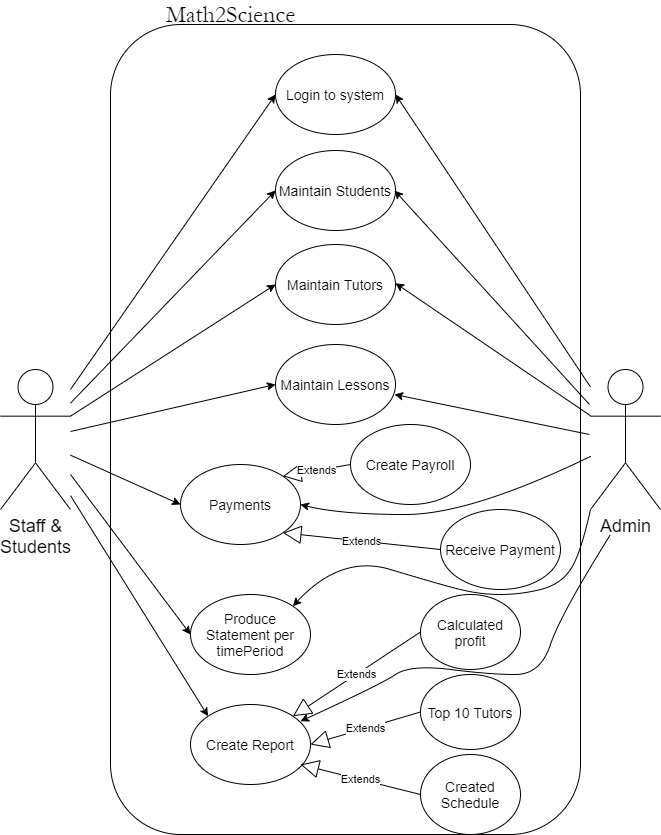

The diagram above was exported from draw.io. Its source (the exported page's mxGraphModel, read from the mxfile embedded in the PNG):
<mxGraphModel dx="400" dy="1568" grid="1" gridSize="10" guides="1" tooltips="1" connect="1" arrows="1" fold="1" page="1" pageScale="1" pageWidth="827" pageHeight="1169" math="0" shadow="0">
  <root>
    <mxCell id="0" />
    <mxCell id="1" parent="0" />
    <mxCell id="rECA6qTKIqRHIEvjvp9O-3" value="" style="rounded=1;whiteSpace=wrap;html=1;direction=south;" parent="1" vertex="1">
      <mxGeometry x="130" y="-750" width="470" height="810" as="geometry" />
    </mxCell>
    <mxCell id="rECA6qTKIqRHIEvjvp9O-4" value="&lt;font face=&quot;Garamond&quot; style=&quot;font-size: 24px&quot;&gt;Math2Science&lt;/font&gt;" style="text;html=1;align=center;verticalAlign=middle;resizable=0;points=[];autosize=1;" parent="1" vertex="1">
      <mxGeometry x="180" y="-770" width="140" height="20" as="geometry" />
    </mxCell>
    <mxCell id="rECA6qTKIqRHIEvjvp9O-5" value="&lt;font style=&quot;font-size: 18px&quot;&gt;Staff &amp;amp;&lt;br&gt;Students&lt;/font&gt;" style="shape=umlActor;verticalLabelPosition=bottom;labelBackgroundColor=#ffffff;verticalAlign=top;html=1;outlineConnect=0;" parent="1" vertex="1">
      <mxGeometry x="20" y="-405" width="70" height="140" as="geometry" />
    </mxCell>
    <mxCell id="rECA6qTKIqRHIEvjvp9O-16" value="&lt;span style=&quot;font-size: 18px&quot;&gt;Admin&lt;br&gt;&lt;/span&gt;" style="shape=umlActor;verticalLabelPosition=bottom;labelBackgroundColor=#ffffff;verticalAlign=top;html=1;outlineConnect=0;" parent="1" vertex="1">
      <mxGeometry x="610" y="-405" width="70" height="140" as="geometry" />
    </mxCell>
    <mxCell id="rECA6qTKIqRHIEvjvp9O-19" value="&lt;font style=&quot;font-size: 14px&quot;&gt;Login to system&lt;/font&gt;" style="ellipse;whiteSpace=wrap;html=1;" parent="1" vertex="1">
      <mxGeometry x="295" y="-720" width="120" height="80" as="geometry" />
    </mxCell>
    <mxCell id="rECA6qTKIqRHIEvjvp9O-20" value="&lt;font style=&quot;font-size: 14px&quot;&gt;Maintain Students&lt;/font&gt;" style="ellipse;whiteSpace=wrap;html=1;" parent="1" vertex="1">
      <mxGeometry x="295" y="-624" width="120" height="80" as="geometry" />
    </mxCell>
    <mxCell id="rECA6qTKIqRHIEvjvp9O-21" value="&lt;font style=&quot;font-size: 14px&quot;&gt;Maintain Tutors&lt;/font&gt;" style="ellipse;whiteSpace=wrap;html=1;" parent="1" vertex="1">
      <mxGeometry x="295" y="-530" width="120" height="80" as="geometry" />
    </mxCell>
    <mxCell id="rECA6qTKIqRHIEvjvp9O-22" value="&lt;font style=&quot;font-size: 14px&quot;&gt;Maintain Lessons&lt;/font&gt;" style="ellipse;whiteSpace=wrap;html=1;" parent="1" vertex="1">
      <mxGeometry x="295" y="-430" width="120" height="80" as="geometry" />
    </mxCell>
    <mxCell id="rECA6qTKIqRHIEvjvp9O-23" value="&lt;font style=&quot;font-size: 14px&quot;&gt;Payments&lt;/font&gt;" style="ellipse;whiteSpace=wrap;html=1;" parent="1" vertex="1">
      <mxGeometry x="200" y="-310" width="120" height="80" as="geometry" />
    </mxCell>
    <mxCell id="rECA6qTKIqRHIEvjvp9O-24" value="&lt;font style=&quot;font-size: 14px&quot;&gt;Produce Statement per timePeriod&lt;/font&gt;" style="ellipse;whiteSpace=wrap;html=1;" parent="1" vertex="1">
      <mxGeometry x="210" y="-180" width="120" height="80" as="geometry" />
    </mxCell>
    <mxCell id="rECA6qTKIqRHIEvjvp9O-25" value="&lt;span style=&quot;font-size: 14px&quot;&gt;Create Report&lt;/span&gt;" style="ellipse;whiteSpace=wrap;html=1;" parent="1" vertex="1">
      <mxGeometry x="210" y="-70" width="120" height="80" as="geometry" />
    </mxCell>
    <mxCell id="rECA6qTKIqRHIEvjvp9O-30" value="" style="endArrow=classic;html=1;entryX=0;entryY=0.5;entryDx=0;entryDy=0;" parent="1" target="rECA6qTKIqRHIEvjvp9O-19" edge="1">
      <mxGeometry width="50" height="50" relative="1" as="geometry">
        <mxPoint x="90" y="-385" as="sourcePoint" />
        <mxPoint x="285" y="-690" as="targetPoint" />
      </mxGeometry>
    </mxCell>
    <mxCell id="rECA6qTKIqRHIEvjvp9O-31" value="" style="endArrow=classic;html=1;entryX=0;entryY=0.5;entryDx=0;entryDy=0;" parent="1" source="rECA6qTKIqRHIEvjvp9O-5" target="rECA6qTKIqRHIEvjvp9O-20" edge="1">
      <mxGeometry width="50" height="50" relative="1" as="geometry">
        <mxPoint x="100" y="-375.31249999999955" as="sourcePoint" />
        <mxPoint x="305.00000000000205" y="-670.0000000000002" as="targetPoint" />
      </mxGeometry>
    </mxCell>
    <mxCell id="rECA6qTKIqRHIEvjvp9O-32" value="" style="endArrow=classic;html=1;entryX=0;entryY=0.5;entryDx=0;entryDy=0;exitX=1;exitY=0.3333333333333333;exitDx=0;exitDy=0;exitPerimeter=0;" parent="1" source="rECA6qTKIqRHIEvjvp9O-5" target="rECA6qTKIqRHIEvjvp9O-21" edge="1">
      <mxGeometry width="50" height="50" relative="1" as="geometry">
        <mxPoint x="110" y="-365.31249999999955" as="sourcePoint" />
        <mxPoint x="315.00000000000205" y="-660.0000000000002" as="targetPoint" />
      </mxGeometry>
    </mxCell>
    <mxCell id="rECA6qTKIqRHIEvjvp9O-33" value="" style="endArrow=classic;html=1;entryX=0;entryY=0.5;entryDx=0;entryDy=0;" parent="1" source="rECA6qTKIqRHIEvjvp9O-5" target="rECA6qTKIqRHIEvjvp9O-22" edge="1">
      <mxGeometry width="50" height="50" relative="1" as="geometry">
        <mxPoint x="190" y="-530" as="sourcePoint" />
        <mxPoint x="325.00000000000205" y="-650.0000000000002" as="targetPoint" />
      </mxGeometry>
    </mxCell>
    <mxCell id="rECA6qTKIqRHIEvjvp9O-34" value="" style="endArrow=classic;html=1;entryX=0;entryY=0.5;entryDx=0;entryDy=0;" parent="1" source="rECA6qTKIqRHIEvjvp9O-5" target="rECA6qTKIqRHIEvjvp9O-23" edge="1">
      <mxGeometry width="50" height="50" relative="1" as="geometry">
        <mxPoint x="130" y="-345.31249999999955" as="sourcePoint" />
        <mxPoint x="335.00000000000205" y="-640.0000000000002" as="targetPoint" />
      </mxGeometry>
    </mxCell>
    <mxCell id="rECA6qTKIqRHIEvjvp9O-35" value="" style="endArrow=classic;html=1;entryX=0;entryY=0.5;entryDx=0;entryDy=0;" parent="1" target="rECA6qTKIqRHIEvjvp9O-24" edge="1">
      <mxGeometry width="50" height="50" relative="1" as="geometry">
        <mxPoint x="90" y="-300" as="sourcePoint" />
        <mxPoint x="345.00000000000205" y="-630.0000000000002" as="targetPoint" />
      </mxGeometry>
    </mxCell>
    <mxCell id="rECA6qTKIqRHIEvjvp9O-36" value="" style="endArrow=classic;html=1;entryX=0;entryY=0;entryDx=0;entryDy=0;" parent="1" source="rECA6qTKIqRHIEvjvp9O-5" target="rECA6qTKIqRHIEvjvp9O-25" edge="1">
      <mxGeometry width="50" height="50" relative="1" as="geometry">
        <mxPoint x="150" y="-325.31249999999955" as="sourcePoint" />
        <mxPoint x="355.00000000000205" y="-620.0000000000002" as="targetPoint" />
      </mxGeometry>
    </mxCell>
    <mxCell id="rECA6qTKIqRHIEvjvp9O-37" value="" style="endArrow=classic;html=1;entryX=1;entryY=0.5;entryDx=0;entryDy=0;" parent="1" source="rECA6qTKIqRHIEvjvp9O-16" target="rECA6qTKIqRHIEvjvp9O-19" edge="1">
      <mxGeometry width="50" height="50" relative="1" as="geometry">
        <mxPoint x="630" y="-430" as="sourcePoint" />
        <mxPoint x="380" y="-380" as="targetPoint" />
      </mxGeometry>
    </mxCell>
    <mxCell id="rECA6qTKIqRHIEvjvp9O-38" value="" style="endArrow=classic;html=1;entryX=1;entryY=0.5;entryDx=0;entryDy=0;" parent="1" edge="1">
      <mxGeometry width="50" height="50" relative="1" as="geometry">
        <mxPoint x="609" y="-370" as="sourcePoint" />
        <mxPoint x="413.9999999999977" y="-584.0000000000002" as="targetPoint" />
      </mxGeometry>
    </mxCell>
    <mxCell id="rECA6qTKIqRHIEvjvp9O-39" value="" style="endArrow=classic;html=1;entryX=1;entryY=0.5;entryDx=0;entryDy=0;" parent="1" source="rECA6qTKIqRHIEvjvp9O-16" edge="1">
      <mxGeometry width="50" height="50" relative="1" as="geometry">
        <mxPoint x="609.9999999999998" y="-198.74999999999955" as="sourcePoint" />
        <mxPoint x="414.9999999999977" y="-491.2500000000002" as="targetPoint" />
      </mxGeometry>
    </mxCell>
    <mxCell id="rECA6qTKIqRHIEvjvp9O-40" value="" style="endArrow=classic;html=1;entryX=1;entryY=0.5;entryDx=0;entryDy=0;" parent="1" edge="1">
      <mxGeometry width="50" height="50" relative="1" as="geometry">
        <mxPoint x="609" y="-340" as="sourcePoint" />
        <mxPoint x="413.9999999999977" y="-380.0000000000002" as="targetPoint" />
      </mxGeometry>
    </mxCell>
    <mxCell id="rECA6qTKIqRHIEvjvp9O-41" value="&lt;font style=&quot;font-size: 14px&quot;&gt;Create Payroll&lt;br&gt;&lt;/font&gt;" style="ellipse;whiteSpace=wrap;html=1;" parent="1" vertex="1">
      <mxGeometry x="370" y="-350" width="120" height="80" as="geometry" />
    </mxCell>
    <mxCell id="rECA6qTKIqRHIEvjvp9O-42" value="&lt;font style=&quot;font-size: 14px&quot;&gt;Receive Payment&lt;/font&gt;" style="ellipse;whiteSpace=wrap;html=1;" parent="1" vertex="1">
      <mxGeometry x="460" y="-265" width="120" height="80" as="geometry" />
    </mxCell>
    <mxCell id="rECA6qTKIqRHIEvjvp9O-43" value="Extends" style="endArrow=block;endSize=16;endFill=0;html=1;entryX=1;entryY=0;entryDx=0;entryDy=0;exitX=0;exitY=0.5;exitDx=0;exitDy=0;" parent="1" source="rECA6qTKIqRHIEvjvp9O-41" target="rECA6qTKIqRHIEvjvp9O-23" edge="1">
      <mxGeometry width="160" relative="1" as="geometry">
        <mxPoint x="280" y="-350" as="sourcePoint" />
        <mxPoint x="440" y="-350" as="targetPoint" />
      </mxGeometry>
    </mxCell>
    <mxCell id="rECA6qTKIqRHIEvjvp9O-44" value="Extends" style="endArrow=block;endSize=16;endFill=0;html=1;exitX=0;exitY=0.5;exitDx=0;exitDy=0;entryX=1;entryY=1;entryDx=0;entryDy=0;" parent="1" source="rECA6qTKIqRHIEvjvp9O-42" target="rECA6qTKIqRHIEvjvp9O-23" edge="1">
      <mxGeometry width="160" relative="1" as="geometry">
        <mxPoint x="390.0000000000002" y="-300.0000000000002" as="sourcePoint" />
        <mxPoint x="320" y="-270" as="targetPoint" />
      </mxGeometry>
    </mxCell>
    <mxCell id="rECA6qTKIqRHIEvjvp9O-46" value="&lt;span style=&quot;font-size: 14px&quot;&gt;Calculated profit&lt;/span&gt;" style="ellipse;whiteSpace=wrap;html=1;" parent="1" vertex="1">
      <mxGeometry x="440" y="-180" width="100" height="75" as="geometry" />
    </mxCell>
    <mxCell id="rECA6qTKIqRHIEvjvp9O-47" value="&lt;font style=&quot;font-size: 14px&quot;&gt;Top 10 Tutors&lt;/font&gt;" style="ellipse;whiteSpace=wrap;html=1;" parent="1" vertex="1">
      <mxGeometry x="440" y="-100" width="100" height="75" as="geometry" />
    </mxCell>
    <mxCell id="rECA6qTKIqRHIEvjvp9O-48" value="&lt;font style=&quot;font-size: 14px&quot;&gt;Created Schedule&lt;/font&gt;" style="ellipse;whiteSpace=wrap;html=1;" parent="1" vertex="1">
      <mxGeometry x="440" y="-20" width="100" height="80" as="geometry" />
    </mxCell>
    <mxCell id="rECA6qTKIqRHIEvjvp9O-49" value="Extends" style="endArrow=block;endSize=16;endFill=0;html=1;exitX=0;exitY=0.5;exitDx=0;exitDy=0;entryX=1;entryY=0;entryDx=0;entryDy=0;" parent="1" source="rECA6qTKIqRHIEvjvp9O-46" target="rECA6qTKIqRHIEvjvp9O-25" edge="1">
      <mxGeometry width="160" relative="1" as="geometry">
        <mxPoint x="447.56999999999977" y="-123.28" as="sourcePoint" />
        <mxPoint x="329.99640687119273" y="-139.99572875253833" as="targetPoint" />
      </mxGeometry>
    </mxCell>
    <mxCell id="rECA6qTKIqRHIEvjvp9O-50" value="Extends" style="endArrow=block;endSize=16;endFill=0;html=1;exitX=0;exitY=0.5;exitDx=0;exitDy=0;entryX=1;entryY=0.5;entryDx=0;entryDy=0;" parent="1" source="rECA6qTKIqRHIEvjvp9O-47" target="rECA6qTKIqRHIEvjvp9O-25" edge="1">
      <mxGeometry width="160" relative="1" as="geometry">
        <mxPoint x="439.9999999999998" y="-205" as="sourcePoint" />
        <mxPoint x="322.42640687119274" y="-221.71572875253833" as="targetPoint" />
      </mxGeometry>
    </mxCell>
    <mxCell id="rECA6qTKIqRHIEvjvp9O-51" value="Extends" style="endArrow=block;endSize=16;endFill=0;html=1;exitX=0;exitY=0.5;exitDx=0;exitDy=0;entryX=0.917;entryY=0.75;entryDx=0;entryDy=0;entryPerimeter=0;" parent="1" source="rECA6qTKIqRHIEvjvp9O-48" target="rECA6qTKIqRHIEvjvp9O-25" edge="1">
      <mxGeometry width="160" relative="1" as="geometry">
        <mxPoint x="449.9999999999998" y="-195" as="sourcePoint" />
        <mxPoint x="332.42640687119274" y="-211.71572875253833" as="targetPoint" />
      </mxGeometry>
    </mxCell>
    <mxCell id="rECA6qTKIqRHIEvjvp9O-54" value="" style="curved=1;endArrow=classic;html=1;entryX=1;entryY=0.5;entryDx=0;entryDy=0;" parent="1" edge="1">
      <mxGeometry width="50" height="50" relative="1" as="geometry">
        <mxPoint x="609.9999999999998" y="-318.0645161290322" as="sourcePoint" />
        <mxPoint x="319.9999999999998" y="-270.0000000000002" as="targetPoint" />
        <Array as="points">
          <mxPoint x="490" y="-260" />
          <mxPoint x="360" y="-260" />
        </Array>
      </mxGeometry>
    </mxCell>
    <mxCell id="rECA6qTKIqRHIEvjvp9O-55" value="" style="curved=1;endArrow=classic;html=1;entryX=1;entryY=0;entryDx=0;entryDy=0;exitX=0;exitY=1;exitDx=0;exitDy=0;exitPerimeter=0;" parent="1" source="rECA6qTKIqRHIEvjvp9O-16" target="rECA6qTKIqRHIEvjvp9O-24" edge="1">
      <mxGeometry width="50" height="50" relative="1" as="geometry">
        <mxPoint x="619.9999999999998" y="-308.0645161290322" as="sourcePoint" />
        <mxPoint x="329.9999999999998" y="-260.0000000000002" as="targetPoint" />
        <Array as="points">
          <mxPoint x="600" y="-220" />
          <mxPoint x="580" y="-190" />
          <mxPoint x="540" y="-180" />
          <mxPoint x="500" y="-180" />
          <mxPoint x="460" y="-190" />
          <mxPoint x="360" y="-220" />
        </Array>
      </mxGeometry>
    </mxCell>
    <mxCell id="rECA6qTKIqRHIEvjvp9O-56" value="" style="curved=1;endArrow=classic;html=1;entryX=1;entryY=0;entryDx=0;entryDy=0;" parent="1" edge="1">
      <mxGeometry width="50" height="50" relative="1" as="geometry">
        <mxPoint x="630" y="-240" as="sourcePoint" />
        <mxPoint x="319.99640687119273" y="-53.28427124746213" as="targetPoint" />
        <Array as="points">
          <mxPoint x="580" y="-160" />
          <mxPoint x="560" y="-100" />
          <mxPoint x="510" y="-100" />
          <mxPoint x="430" y="-110" />
          <mxPoint x="400" y="-90" />
        </Array>
      </mxGeometry>
    </mxCell>
  </root>
</mxGraphModel>